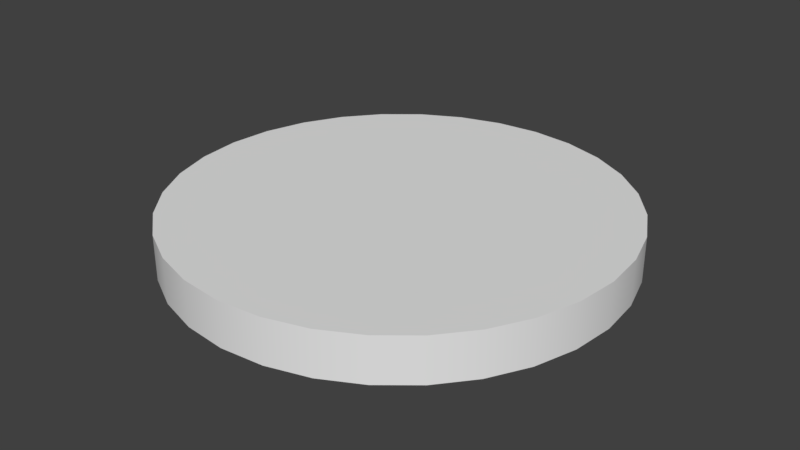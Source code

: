 # Source: VRSceneGizmo.blend  (saved by Blender 2.79.0; exported with 4.5.12 LTS)
import bpy
from mathutils import Matrix  # noqa: F401  (used for matrix-valued properties, if any)

bpy.ops.wm.read_factory_settings(use_empty=True)
scene = bpy.context.scene
scene.name = 'Scene'

# ---- collections
col_collection_9 = bpy.data.collections.new('Collection 9'); scene.collection.children.link(col_collection_9)

# ---- world
world_world = bpy.data.worlds.new('World'); scene.world = world_world
world_world.color = (0.05088, 0.05088, 0.05088)
world_world.use_sun_shadow = False
world_world.sun_shadow_jitter_overblur = 0.0
world_world.cycles.sampling_method = 'MANUAL'

# ---- meshes
me_cylinder_325 = bpy.data.meshes.new('Cylinder.325')
me_cylinder_325.from_pydata([(0.0, 3.0, 30.0), (0.0, -3.0, 30.0), (5.853, 3.0, 29.42), (5.853, -3.0, 29.42), (11.48, 3.0, 27.72), (11.48, -3.0, 27.72), (16.67, 3.0, 24.94), (16.67, -3.0, 24.94), (21.21, 3.0, 21.21), (21.21, -3.0, 21.21), (24.94, 3.0, 16.67), (24.94, -3.0, 16.67), (27.72, 3.0, 11.48), (27.72, -3.0, 11.48), (29.42, 3.0, 5.853), (29.42, -3.0, 5.853), (30.0, 3.0, 2.396e-06), (30.0, -3.0, 2.134e-06), (29.42, 3.0, -5.853), (29.42, -3.0, -5.853), (27.72, 3.0, -11.48), (27.72, -3.0, -11.48), (24.94, 3.0, -16.67), (24.94, -3.0, -16.67), (21.21, 3.0, -21.21), (21.21, -3.0, -21.21), (16.67, 3.0, -24.94), (16.67, -3.0, -24.94), (11.48, 3.0, -27.72), (11.48, -3.0, -27.72), (5.853, 3.0, -29.42), (5.853, -3.0, -29.42), (-9.775e-06, 3.0, -30.0), (-9.775e-06, -3.0, -30.0), (-5.853, 3.0, -29.42), (-5.853, -3.0, -29.42), (-11.48, 3.0, -27.72), (-11.48, -3.0, -27.72), (-16.67, 3.0, -24.94), (-16.67, -3.0, -24.94), (-21.21, 3.0, -21.21), (-21.21, -3.0, -21.21), (-24.94, 3.0, -16.67), (-24.94, -3.0, -16.67), (-27.72, 3.0, -11.48), (-27.72, -3.0, -11.48), (-29.42, 3.0, -5.853), (-29.42, -3.0, -5.853), (-30.0, 3.0, 2.91e-05), (-30.0, -3.0, 2.884e-05), (-29.42, 3.0, 5.853), (-29.42, -3.0, 5.853), (-27.72, 3.0, 11.48), (-27.72, -3.0, 11.48), (-24.94, 3.0, 16.67), (-24.94, -3.0, 16.67), (-21.21, 3.0, 21.21), (-21.21, -3.0, 21.21), (-16.67, 3.0, 24.94), (-16.67, -3.0, 24.94), (-11.48, 3.0, 27.72), (-11.48, -3.0, 27.72), (-5.853, 3.0, 29.42), (-5.853, -3.0, 29.42)], [], [(0, 1, 3, 2), (2, 3, 5, 4), (4, 5, 7, 6), (6, 7, 9, 8), (8, 9, 11, 10), (10, 11, 13, 12), (12, 13, 15, 14), (14, 15, 17, 16), (16, 17, 19, 18), (18, 19, 21, 20), (20, 21, 23, 22), (22, 23, 25, 24), (24, 25, 27, 26), (26, 27, 29, 28), (28, 29, 31, 30), (30, 31, 33, 32), (32, 33, 35, 34), (34, 35, 37, 36), (36, 37, 39, 38), (38, 39, 41, 40), (40, 41, 43, 42), (42, 43, 45, 44), (44, 45, 47, 46), (46, 47, 49, 48), (48, 49, 51, 50), (50, 51, 53, 52), (52, 53, 55, 54), (54, 55, 57, 56), (56, 57, 59, 58), (58, 59, 61, 60), (3, 1, 63, 61, 59, 57, 55, 53, 51, 49, 47, 45, 43, 41, 39, 37, 35, 33, 31, 29, 27, 25, 23, 21, 19, 17, 15, 13, 11, 9, 7, 5), (60, 61, 63, 62), (62, 63, 1, 0), (0, 2, 4, 6, 8, 10, 12, 14, 16, 18, 20, 22, 24, 26, 28, 30, 32, 34, 36, 38, 40, 42, 44, 46, 48, 50, 52, 54, 56, 58, 60, 62)])
me_cylinder_325.polygons.foreach_set('use_smooth', [True] * 34)
me_cylinder_325.use_remesh_preserve_volume = False
me_cylinder_325.use_remesh_preserve_attributes = False
me_cylinder_325.use_mirror_vertex_groups = False
me_cylinder_325.update()

# ---- objects
ob_movexytool = bpy.data.objects.new('MoveXYTool', me_cylinder_325)

# ---- transforms, parenting, visibility, modifiers, constraints
ob_movexytool.location = (0.0, 0.0, 0.0)
ob_movexytool.rotation_euler = (1.571, 0.0, 0.0)
ob_movexytool.lineart.crease_threshold = 0.0
_m = ob_movexytool.modifiers.new('EdgeSplit', 'EDGE_SPLIT')

# ---- collection membership
col_collection_9.objects.link(ob_movexytool)

# ---- scene / render settings (as saved in the file)
scene.frame_start = 1; scene.frame_end = 250; scene.frame_set(35)
scene.render.engine = 'BLENDER_EEVEE_NEXT'
scene.render.resolution_percentage = 50
scene.render.dither_intensity = 0.0
scene.cycles.use_denoising = False
scene.cycles.samples = 128
scene.cycles.sampling_pattern = 'TABULATED_SOBOL'
scene.cycles.use_adaptive_sampling = False
scene.cycles.use_light_tree = False
scene.cycles.blur_glossy = 0.0
scene.cycles.sample_clamp_indirect = 0.0
scene.view_settings.view_transform = 'Standard'
scene.unit_settings.scale_length = 0.01
bpy.context.view_layer.update()

# ---- added for rendering (the .blend has no active camera and no usable light): camera, sun
cam_auto = bpy.data.cameras.new('AutoCamera')
cam_auto.lens = 50.0
cam_auto.sensor_width = 36.0
cam_auto.clip_end = 1381.25
ob_auto_camera = bpy.data.objects.new('AutoCamera', cam_auto)
scene.collection.objects.link(ob_auto_camera)
ob_auto_camera.location = (78.7039, -94.4447, 62.9632)
ob_auto_camera.rotation_euler = (1.09748, -7.21219e-08, 0.694738)
scene.camera = ob_auto_camera
light_auto_sun = bpy.data.lights.new('AutoSun', 'SUN')
light_auto_sun.energy = 3.0
light_auto_sun.angle = 0.0523599
ob_auto_sun = bpy.data.objects.new('AutoSun', light_auto_sun)
scene.collection.objects.link(ob_auto_sun)
ob_auto_sun.rotation_euler = (0.872665, 0.174533, 0.523599)
bpy.context.view_layer.update()
